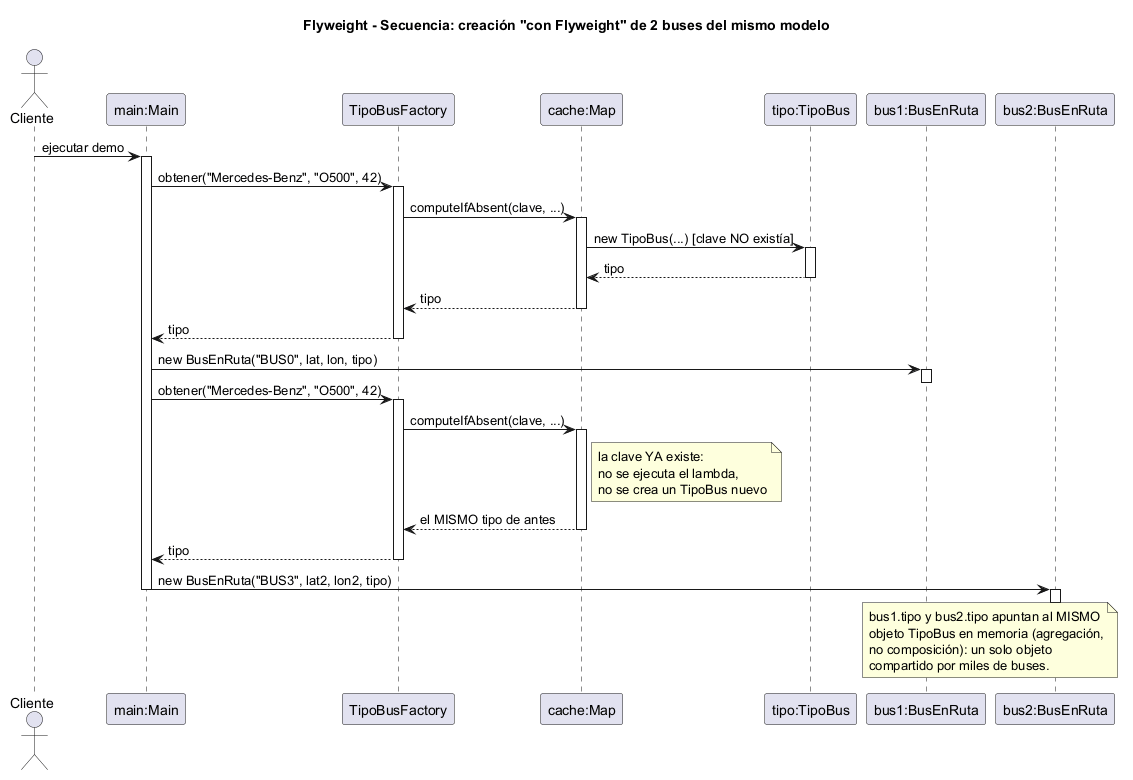

The diagram above was rendered by PlantUML. Its source (embedded in the PNG):
@startuml
title Flyweight - Secuencia: creación "con Flyweight" de 2 buses del mismo modelo

actor Cliente
participant "main:Main" as Main
participant "TipoBusFactory" as Fab
participant "cache:Map" as Cache
participant "tipo:TipoBus" as Tipo
participant "bus1:BusEnRuta" as Bus1
participant "bus2:BusEnRuta" as Bus2

Cliente -> Main : ejecutar demo
activate Main

Main -> Fab : obtener("Mercedes-Benz", "O500", 42)
activate Fab
Fab -> Cache : computeIfAbsent(clave, ...)
activate Cache
Cache -> Tipo : new TipoBus(...) [clave NO existía]
activate Tipo
Tipo --> Cache : tipo
deactivate Tipo
Cache --> Fab : tipo
deactivate Cache
Fab --> Main : tipo
deactivate Fab

Main -> Bus1 : new BusEnRuta("BUS0", lat, lon, tipo)
activate Bus1
deactivate Bus1

Main -> Fab : obtener("Mercedes-Benz", "O500", 42)
activate Fab
Fab -> Cache : computeIfAbsent(clave, ...)
activate Cache
note right of Cache : la clave YA existe:\nno se ejecuta el lambda,\nno se crea un TipoBus nuevo
Cache --> Fab : el MISMO tipo de antes
deactivate Cache
Fab --> Main : tipo
deactivate Fab

Main -> Bus2 : new BusEnRuta("BUS3", lat2, lon2, tipo)
activate Bus2
deactivate Bus2

note over Bus1, Bus2
  bus1.tipo y bus2.tipo apuntan al MISMO
  objeto TipoBus en memoria (agregación,
  no composición): un solo objeto
  compartido por miles de buses.
end note

deactivate Main
@enduml